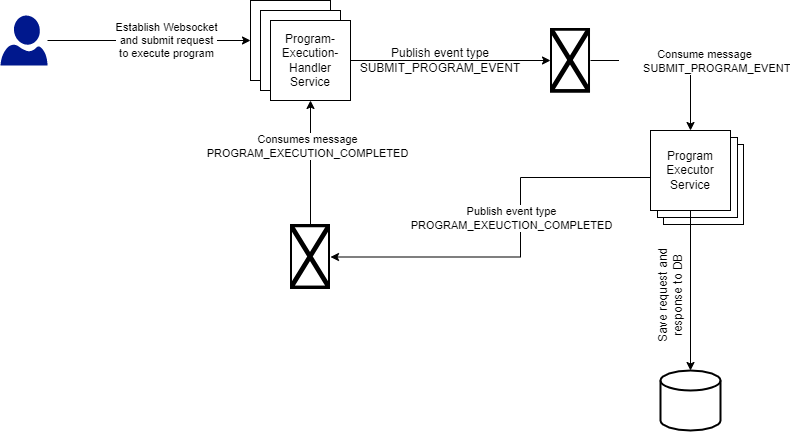

The diagram above was exported from draw.io. Its source (the exported page's mxGraphModel, read from the mxfile embedded in the PNG):
<mxGraphModel dx="1055" dy="735" grid="1" gridSize="10" guides="1" tooltips="1" connect="1" arrows="1" fold="1" page="1" pageScale="1" pageWidth="413" pageHeight="583" math="0" shadow="0">
  <root>
    <mxCell id="0" />
    <mxCell id="1" parent="0" />
    <mxCell id="5" style="edgeStyle=orthogonalEdgeStyle;rounded=0;orthogonalLoop=1;jettySize=auto;html=1;" edge="1" parent="1" source="3" target="4">
      <mxGeometry relative="1" as="geometry" />
    </mxCell>
    <mxCell id="6" value="Establish Websocket&lt;br&gt;and submit request&lt;br&gt;to execute program" style="edgeLabel;html=1;align=center;verticalAlign=middle;resizable=0;points=[];" vertex="1" connectable="0" parent="5">
      <mxGeometry x="0.1634" y="1" relative="1" as="geometry">
        <mxPoint as="offset" />
      </mxGeometry>
    </mxCell>
    <mxCell id="3" value="" style="sketch=0;aspect=fixed;pointerEvents=1;shadow=0;dashed=0;html=1;strokeColor=none;labelPosition=center;verticalLabelPosition=bottom;verticalAlign=top;align=center;fillColor=#00188D;shape=mxgraph.azure.user" vertex="1" parent="1">
      <mxGeometry x="20" y="85" width="47" height="50" as="geometry" />
    </mxCell>
    <mxCell id="4" value="" style="whiteSpace=wrap;html=1;aspect=fixed;" vertex="1" parent="1">
      <mxGeometry x="270" y="70" width="80" height="80" as="geometry" />
    </mxCell>
    <mxCell id="9" value="" style="whiteSpace=wrap;html=1;aspect=fixed;" vertex="1" parent="1">
      <mxGeometry x="280" y="80" width="80" height="80" as="geometry" />
    </mxCell>
    <mxCell id="14" style="edgeStyle=orthogonalEdgeStyle;rounded=0;orthogonalLoop=1;jettySize=auto;html=1;entryX=0;entryY=0.5;entryDx=0;entryDy=0;" edge="1" parent="1" source="10" target="8">
      <mxGeometry relative="1" as="geometry" />
    </mxCell>
    <mxCell id="10" value="Program-Execution-Handler Service" style="whiteSpace=wrap;html=1;aspect=fixed;" vertex="1" parent="1">
      <mxGeometry x="290" y="90" width="80" height="80" as="geometry" />
    </mxCell>
    <mxCell id="18" style="edgeStyle=orthogonalEdgeStyle;rounded=0;orthogonalLoop=1;jettySize=auto;html=1;" edge="1" parent="1" source="8" target="16">
      <mxGeometry relative="1" as="geometry" />
    </mxCell>
    <mxCell id="19" value="Consume message&lt;br&gt;&lt;span style=&quot;white-space: pre&quot;&gt;&#09;&lt;/span&gt;SUBMIT_PROGRAM_EVENT" style="edgeLabel;html=1;align=center;verticalAlign=middle;resizable=0;points=[];" vertex="1" connectable="0" parent="18">
      <mxGeometry x="-0.0546" y="-1" relative="1" as="geometry">
        <mxPoint x="33" y="-1" as="offset" />
      </mxGeometry>
    </mxCell>
    <mxCell id="8" value="" style="shape=image;verticalLabelPosition=bottom;labelBackgroundColor=#ffffff;verticalAlign=top;aspect=fixed;imageAspect=0;image=https://upload.wikimedia.org/wikipedia/commons/thumb/0/05/Apache_kafka.svg/1200px-Apache_kafka.svg.png;" vertex="1" parent="1">
      <mxGeometry x="570" y="97.5" width="40.01" height="65" as="geometry" />
    </mxCell>
    <mxCell id="12" value="Publish event type&lt;br&gt;SUBMIT_PROGRAM_EVENT" style="text;html=1;strokeColor=none;fillColor=none;align=center;verticalAlign=middle;whiteSpace=wrap;rounded=0;" vertex="1" parent="1">
      <mxGeometry x="430" y="115" width="60" height="30" as="geometry" />
    </mxCell>
    <mxCell id="13" value="Receive request" style="whiteSpace=wrap;html=1;aspect=fixed;" vertex="1" parent="1">
      <mxGeometry x="683" y="214" width="80" height="80" as="geometry" />
    </mxCell>
    <mxCell id="15" value="Receive request" style="whiteSpace=wrap;html=1;aspect=fixed;" vertex="1" parent="1">
      <mxGeometry x="677" y="207" width="80" height="80" as="geometry" />
    </mxCell>
    <mxCell id="22" style="edgeStyle=orthogonalEdgeStyle;rounded=0;orthogonalLoop=1;jettySize=auto;html=1;" edge="1" parent="1" source="16" target="21">
      <mxGeometry relative="1" as="geometry" />
    </mxCell>
    <mxCell id="25" style="edgeStyle=orthogonalEdgeStyle;rounded=0;orthogonalLoop=1;jettySize=auto;html=1;entryX=1;entryY=0.5;entryDx=0;entryDy=0;" edge="1" parent="1" source="16" target="24">
      <mxGeometry relative="1" as="geometry">
        <mxPoint x="500" y="240" as="targetPoint" />
        <Array as="points">
          <mxPoint x="540" y="247" />
        </Array>
      </mxGeometry>
    </mxCell>
    <mxCell id="26" value="Publish event type&lt;br&gt;PROGRAM_EXEUCTION_COMPLETED" style="edgeLabel;html=1;align=center;verticalAlign=middle;resizable=0;points=[];labelBackgroundColor=#FFFFFF;" vertex="1" connectable="0" parent="25">
      <mxGeometry x="-0.1882" y="1" relative="1" as="geometry">
        <mxPoint x="-11" y="8" as="offset" />
      </mxGeometry>
    </mxCell>
    <mxCell id="16" value="Program Executor Service" style="whiteSpace=wrap;html=1;aspect=fixed;" vertex="1" parent="1">
      <mxGeometry x="670" y="200" width="80" height="80" as="geometry" />
    </mxCell>
    <mxCell id="21" value="" style="strokeWidth=2;html=1;shape=mxgraph.flowchart.database;whiteSpace=wrap;" vertex="1" parent="1">
      <mxGeometry x="680" y="440" width="60" height="60" as="geometry" />
    </mxCell>
    <mxCell id="23" value="Save request and response to DB" style="text;html=1;strokeColor=none;fillColor=none;align=center;verticalAlign=middle;whiteSpace=wrap;rounded=0;rotation=-90;" vertex="1" parent="1">
      <mxGeometry x="640" y="350" width="100" height="30" as="geometry" />
    </mxCell>
    <mxCell id="27" style="edgeStyle=orthogonalEdgeStyle;rounded=0;orthogonalLoop=1;jettySize=auto;html=1;" edge="1" parent="1" source="24" target="10">
      <mxGeometry relative="1" as="geometry" />
    </mxCell>
    <mxCell id="28" value="Consumes message&lt;br&gt;PROGRAM_EXECUTION_COMPLETED" style="edgeLabel;html=1;align=center;verticalAlign=middle;resizable=0;points=[];" vertex="1" connectable="0" parent="27">
      <mxGeometry x="0.2742" y="3" relative="1" as="geometry">
        <mxPoint as="offset" />
      </mxGeometry>
    </mxCell>
    <mxCell id="24" value="" style="shape=image;verticalLabelPosition=bottom;labelBackgroundColor=#ffffff;verticalAlign=top;aspect=fixed;imageAspect=0;image=https://upload.wikimedia.org/wikipedia/commons/thumb/0/05/Apache_kafka.svg/1200px-Apache_kafka.svg.png;" vertex="1" parent="1">
      <mxGeometry x="309.99" y="294" width="40.01" height="65" as="geometry" />
    </mxCell>
  </root>
</mxGraphModel>